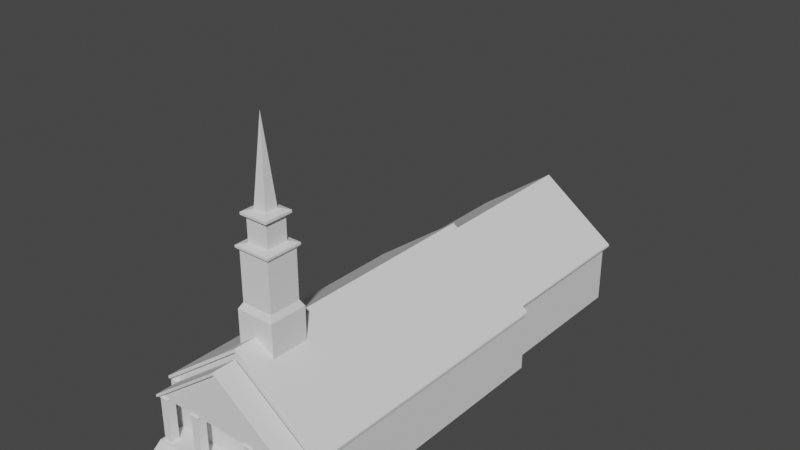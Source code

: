 # Source: Church2.blend  (saved by Blender 3.3.6; exported with 4.5.12 LTS)
import bpy
from mathutils import Matrix  # noqa: F401  (used for matrix-valued properties, if any)

bpy.ops.wm.read_factory_settings(use_empty=True)
scene = bpy.context.scene
scene.name = 'Scene'

# ---- collections
col_collection = bpy.data.collections.new('Collection'); scene.collection.children.link(col_collection)

# ---- world
world_world = bpy.data.worlds.new('World'); scene.world = world_world
world_world.use_nodes = True; world_world.node_tree.nodes.clear()
_N = world_world.node_tree.nodes; _L = world_world.node_tree.links
n0 = _N.new('ShaderNodeOutputWorld'); n0.name = 'World Output'; n0.location = (300, 300)
n1 = _N.new('ShaderNodeBackground'); n1.name = 'Background'; n1.location = (10, 300)
n1.inputs[0].default_value = (0.05088, 0.05088, 0.05088, 1.0)
_L.new(n1.outputs[0], n0.inputs[0])
n0.is_active_output = True
world_world.color = (0.05088, 0.05088, 0.05088)
world_world.use_sun_shadow = False
world_world.sun_shadow_jitter_overblur = 0.0

# ---- meshes
me_cube = bpy.data.meshes.new('Cube')
me_cube.from_pydata([(-8.273, -13.6, -2.956), (-8.273, -13.6, 2.956), (-8.273, 13.6, -2.956), (-8.273, 13.6, 2.956), (8.273, -13.6, -2.956), (8.273, -13.6, 2.956), (8.273, 13.6, -2.956), (8.273, 13.6, 2.956)], [], [(0, 1, 3, 2), (2, 3, 7, 6), (6, 7, 5, 4), (4, 5, 1, 0), (2, 6, 4, 0), (7, 3, 1, 5)])
_uv = me_cube.uv_layers.new(name='UVMap')
_uv.uv.foreach_set('vector', [0.861, 0.5912, 0.7333, 0.5912, 0.7333, 0.003782, 0.861, 0.003782, 0.1314, 0.956, 0.003782, 0.956, 0.003782, 0.5988, 0.1314, 0.5988, 0.9962, 0.5912, 0.8686, 0.5912, 0.8686, 0.003782, 0.9962, 0.003782, 0.2667, 0.956, 0.139, 0.956, 0.139, 0.5988, 0.2667, 0.5988, 0.361, 0.5912, 0.003782, 0.5912, 0.003782, 0.003782, 0.361, 0.003782, 0.7258, 0.5912, 0.3686, 0.5912, 0.3686, 0.003782, 0.7258, 0.003782])
me_cube.update()
me_cube_001 = bpy.data.meshes.new('Cube.001')
me_cube_001.from_pydata([(-8.56, -7.618, -1.245), (-8.56, 19.59, -1.48), (-8.56, 19.59, -1.245), (-8.56, -7.618, -1.48), (8.56, -7.618, -1.245), (-1.06e-07, -7.618, 4.992), (8.56, 19.59, -1.245), (-1.06e-07, 19.59, 4.992), (-1.06e-07, -7.256, 4.665), (8.56, -7.618, -1.48), (8.56, 19.59, -1.48), (-8.112, -7.618, -1.245), (-1.06e-07, -7.618, 4.665), (8.112, -7.618, -1.245), (8.434, -7.256, -1.48), (-8.434, -7.618, -1.48), (-8.434, -7.256, -1.48), (8.434, -7.618, -1.48)], [], [(0, 5, 7, 2), (2, 7, 6), (6, 7, 5, 4), (13, 4, 5, 0, 11, 12), (6, 4, 9, 10), (15, 3, 1, 10, 9, 17, 14, 16), (0, 3, 15, 11), (9, 4, 13, 17), (2, 6, 10, 1), (0, 2, 1, 3), (15, 16, 8, 12, 11), (14, 8, 16), (13, 12, 8, 14, 17)])
_uv = me_cube_001.uv_layers.new(name='UVMap')
_uv.uv.foreach_set('vector', [0.7804, 0.6118, 0.641, 0.6118, 0.641, 0.003718, 0.7804, 0.003718, 0.7984, 0.003718, 0.9378, 0.195, 0.7984, 0.3863, 0.6305, 0.6118, 0.3938, 0.6118, 0.3938, 0.003718, 0.6305, 0.003718, 0.7984, 0.4038, 0.7984, 0.3938, 0.9378, 0.5851, 0.7984, 0.7764, 0.7984, 0.7664, 0.9305, 0.5851, 0.6305, 0.6118, 0.6305, 0.003718, 0.6336, 0.003718, 0.6336, 0.6118, 0.3835, 0.003718, 0.3863, 0.003718, 0.3863, 0.6118, 0.003718, 0.6118, 0.003718, 0.003718, 0.006523, 0.003718, 0.006523, 0.01181, 0.3835, 0.01181, 0.7984, 0.7764, 0.7931, 0.7764, 0.7931, 0.7736, 0.7984, 0.7664, 0.7931, 0.3938, 0.7984, 0.3938, 0.7984, 0.4038, 0.7931, 0.3966, 0.7984, 0.003718, 0.7984, 0.3863, 0.7931, 0.3863, 0.7931, 0.003718, 0.7804, 0.6118, 0.7804, 0.003718, 0.7857, 0.003718, 0.7857, 0.6118, 0.3835, 0.003718, 0.3835, 0.01181, 0.195, 0.01181, 0.195, 0.003718, 0.3763, 0.003718, 0.003718, 0.6193, 0.1411, 0.8078, 0.003718, 0.9963, 0.01374, 0.003718, 0.195, 0.003718, 0.195, 0.01181, 0.006523, 0.01181, 0.006523, 0.003718])
me_cube_001.update()
me_cube_004 = bpy.data.meshes.new('Cube.004')
me_cube_004.from_pydata([(-7.315, -0.7048, -1.064), (-7.315, 1.615, -1.265), (-7.315, 1.615, -1.064), (-7.315, -0.7048, -1.265), (7.315, -0.7048, -1.064), (6.839e-08, -0.7048, 4.266), (7.315, 1.615, -1.064), (6.839e-08, 1.615, 4.266), (6.839e-08, -0.3427, 3.987), (7.315, -0.7048, -1.265), (7.315, 1.615, -1.265), (-6.932, -0.7048, -1.064), (6.839e-08, -0.7048, 3.987), (6.932, -0.7048, -1.064), (7.208, -0.3427, -1.265), (-7.208, -0.7048, -1.265), (-7.208, -0.3427, -1.265), (7.208, -0.7048, -1.265)], [], [(0, 5, 7, 2), (2, 7, 6), (6, 7, 5, 4), (13, 4, 5, 0, 11, 12), (6, 4, 9, 10), (0, 3, 15, 11), (9, 4, 13, 17), (2, 6, 10, 1), (0, 2, 1, 3), (15, 16, 8, 12, 11), (13, 12, 8, 14, 17)])
_uv = me_cube_004.uv_layers.new(name='UVMap')
_uv.uv.foreach_set('vector', [0.6878, 0.9862, 0.6878, 0.7231, 0.8023, 0.7231, 0.8023, 0.9862, 0.01383, 0.003917, 0.2769, 0.3649, 0.01383, 0.7259, 0.8101, 0.9862, 0.8101, 0.7231, 0.9246, 0.7231, 0.9246, 0.9862, 0.2946, 0.02282, 0.2946, 0.003916, 0.5576, 0.3649, 0.2946, 0.7259, 0.2946, 0.707, 0.5439, 0.3649, 0.8101, 0.9862, 0.9246, 0.9862, 0.9246, 0.9961, 0.8101, 0.9961, 0.2946, 0.7259, 0.2847, 0.7259, 0.2847, 0.7206, 0.2946, 0.707, 0.2847, 0.003916, 0.2946, 0.003916, 0.2946, 0.02282, 0.2847, 0.00921, 0.01383, 0.003917, 0.01383, 0.7259, 0.003917, 0.7259, 0.003917, 0.003917, 0.6878, 0.9862, 0.8023, 0.9862, 0.8023, 0.9961, 0.6878, 0.9961, 0.5655, 0.00921, 0.5833, 0.00921, 0.5833, 0.3649, 0.5655, 0.3649, 0.5655, 0.02282, 0.5655, 0.707, 0.5655, 0.3649, 0.5833, 0.3649, 0.5833, 0.7206, 0.5655, 0.7206])
me_cube_004.update()
me_cube_005 = bpy.data.meshes.new('Cube.005')
me_cube_005.from_pydata([(-7.566, -4.608, -1.101), (-7.566, 11.79, -1.308), (-7.566, 11.79, -1.101), (-7.566, -4.608, -1.308), (7.566, -4.608, -1.101), (-5.298e-08, -4.608, 4.412), (7.566, 11.79, -1.101), (-5.298e-08, 11.79, 4.412), (-5.298e-08, -4.288, 4.124), (7.566, -4.608, -1.308), (7.566, 11.79, -1.308), (-7.17, -4.608, -1.101), (-5.298e-08, -4.608, 4.124), (7.17, -4.608, -1.101), (7.455, -4.288, -1.308), (-7.455, -4.608, -1.308), (-7.455, -4.288, -1.308), (7.455, -4.608, -1.308)], [], [(0, 5, 7, 2), (2, 7, 6), (6, 7, 5, 4), (13, 4, 5, 0, 11, 12), (6, 4, 9, 10), (15, 3, 1, 10, 9, 17, 14, 16), (0, 3, 15, 11), (9, 4, 13, 17), (2, 6, 10, 1), (0, 2, 1, 3), (15, 16, 8, 12, 11), (14, 8, 16), (13, 12, 8, 14, 17)])
_uv = me_cube_005.uv_layers.new(name='UVMap')
_uv.uv.foreach_set('vector', [0.9959, 0.3146, 0.9959, 0.4866, 0.4844, 0.4866, 0.4844, 0.3146, 0.01057, 0.5238, 0.1826, 0.7599, 0.01057, 0.9959, 0.9959, 0.007907, 0.9959, 0.3, 0.4844, 0.3, 0.4844, 0.007907, 0.3627, 0.9836, 0.3627, 0.9959, 0.1907, 0.7599, 0.3627, 0.5238, 0.3627, 0.5362, 0.1998, 0.7599, 0.9959, 0.007907, 0.4844, 0.007907, 0.4844, 0.004088, 0.9959, 0.004088, 0.4727, 0.004088, 0.4762, 0.004088, 0.4762, 0.5156, 0.004088, 0.5156, 0.004088, 0.004088, 0.007549, 0.004088, 0.007549, 0.01407, 0.4727, 0.01407, 0.3627, 0.5238, 0.3692, 0.5238, 0.3692, 0.5273, 0.3627, 0.5362, 0.3692, 0.9959, 0.3627, 0.9959, 0.3627, 0.9836, 0.3692, 0.9925, 0.01057, 0.5238, 0.01057, 0.9959, 0.004088, 0.9959, 0.004088, 0.5238, 0.9959, 0.3146, 0.4844, 0.3146, 0.4844, 0.3082, 0.9959, 0.3082, 0.4727, 0.004088, 0.4727, 0.01407, 0.2401, 0.01407, 0.2401, 0.004088, 0.4638, 0.004088, 0.3774, 0.5238, 0.5469, 0.7564, 0.3774, 0.989, 0.01645, 0.004088, 0.2401, 0.004088, 0.2401, 0.01407, 0.007549, 0.01407, 0.007549, 0.004088])
me_cube_005.update()
me_cube_006 = bpy.data.meshes.new('Cube.006')
me_cube_006.from_pydata([(-7.138, -7.826, -2.956), (-7.138, -7.826, 2.956), (-7.138, 7.826, -2.956), (-7.138, 7.826, 2.956), (7.138, -7.826, -2.956), (7.138, -7.826, 2.956), (7.138, 7.826, -2.956), (7.138, 7.826, 2.956)], [], [(0, 1, 3, 2), (2, 3, 7, 6), (6, 7, 5, 4), (4, 5, 1, 0), (2, 6, 4, 0), (7, 3, 1, 5)])
_uv = me_cube_006.uv_layers.new(name='UVMap')
_uv.uv.foreach_set('vector', [0.1899, 0.9958, 0.00424, 0.9958, 0.00424, 0.5042, 0.1899, 0.5042, 0.5782, 0.9525, 0.3926, 0.9525, 0.3926, 0.5042, 0.5782, 0.5042, 0.3841, 0.9958, 0.1984, 0.9958, 0.1984, 0.5042, 0.3841, 0.5042, 0.7724, 0.9525, 0.5867, 0.9525, 0.5867, 0.5042, 0.7724, 0.5042, 0.4525, 0.4958, 0.00424, 0.4958, 0.00424, 0.00424, 0.4525, 0.00424, 0.9525, 0.00424, 0.9525, 0.4525, 0.461, 0.4525, 0.461, 0.00424])
me_cube_006.update()
me_cube_007 = bpy.data.meshes.new('Cube.007')
me_cube_007.from_pydata([(-7.427, -0.5361, -0.625), (-7.427, -0.5361, 0.9375), (-7.427, 1.784, -0.625), (-7.427, 1.784, 0.9375), (7.427, -0.5361, -0.625), (7.427, -0.5361, 0.9375), (7.427, 1.784, -0.625), (7.427, 1.784, 0.9375), (-7.427, -2.496, -0.625), (7.427, -2.496, -0.625)], [], [(0, 1, 3, 2), (2, 3, 7, 6), (6, 7, 5, 4), (2, 6, 4, 0), (7, 3, 1, 5), (1, 0, 8), (0, 4, 9, 8), (4, 5, 9), (5, 1, 8, 9)])
_uv = me_cube_007.uv_layers.new(name='UVMap')
_uv.uv.foreach_set('vector', [0.8082, 0.1586, 0.7037, 0.1586, 0.7037, 0.003473, 0.8082, 0.003473, 0.6968, 0.9965, 0.5923, 0.9965, 0.5923, 0.003473, 0.6968, 0.003473, 0.8082, 0.5827, 0.7037, 0.5827, 0.7037, 0.4276, 0.8082, 0.4276, 0.5854, 0.003473, 0.5854, 0.9965, 0.4303, 0.9965, 0.4303, 0.003473, 0.003473, 0.9965, 0.003473, 0.003473, 0.1248, 0.003473, 0.1248, 0.9965, 0.7037, 0.1586, 0.8082, 0.1586, 0.8082, 0.2896, 0.4303, 0.003473, 0.4303, 0.9965, 0.2993, 0.9965, 0.2993, 0.003473, 0.8082, 0.4276, 0.7037, 0.4276, 0.8082, 0.2965, 0.1248, 0.9965, 0.1248, 0.003473, 0.2923, 0.003473, 0.2923, 0.9965])
me_cube_007.update()
me_cube_008 = bpy.data.meshes.new('Cube.008')
me_cube_008.from_pydata([(-7.108, -0.4, -1.982), (-7.108, -0.4, 1.981), (-7.108, 0.4, -1.982), (-7.108, 0.4, 1.981), (-6.308, -0.4, -1.982), (-6.308, -0.4, 1.981), (-6.308, 0.4, -1.982), (-6.308, 0.4, 1.981), (-7.191, -0.4828, -2.175), (-7.191, 0.4828, -2.175), (-6.225, -0.4828, -2.175), (-6.225, 0.4828, -2.175), (-7.24, -0.5318, 2.176), (-7.24, 0.5318, 2.176), (-6.176, -0.5318, 2.176), (-6.176, 0.5318, 2.176), (-3.411, -0.4, -1.982), (-3.411, -0.4, 1.981), (-3.411, 0.4, -1.982), (-3.411, 0.4, 1.981), (-2.611, -0.4, -1.982), (-2.611, -0.4, 1.981), (-2.611, 0.4, -1.982), (-2.611, 0.4, 1.981), (-3.494, -0.4828, -2.175), (-3.494, 0.4828, -2.175), (-2.528, -0.4828, -2.175), (-2.528, 0.4828, -2.175), (-3.543, -0.5318, 2.176), (-3.543, 0.5318, 2.176), (-2.479, -0.5318, 2.176), (-2.479, 0.5318, 2.176), (7.108, -0.4, -1.982), (7.108, -0.4, 1.981), (7.108, 0.4, -1.982), (7.108, 0.4, 1.981), (6.308, -0.4, -1.982), (6.308, -0.4, 1.981), (6.308, 0.4, -1.982), (6.308, 0.4, 1.981), (7.191, -0.4828, -2.175), (7.191, 0.4828, -2.175), (6.225, -0.4828, -2.175), (6.225, 0.4828, -2.175), (7.24, -0.5318, 2.176), (7.24, 0.5318, 2.176), (6.176, -0.5318, 2.176), (6.176, 0.5318, 2.176), (3.411, -0.4, -1.982), (3.411, -0.4, 1.981), (3.411, 0.4, -1.982), (3.411, 0.4, 1.981), (2.611, -0.4, -1.982), (2.611, -0.4, 1.981), (2.611, 0.4, -1.982), (2.611, 0.4, 1.981), (3.494, -0.4828, -2.175), (3.494, 0.4828, -2.175), (2.528, -0.4828, -2.175), (2.528, 0.4828, -2.175), (3.543, -0.5318, 2.176), (3.543, 0.5318, 2.176), (2.479, -0.5318, 2.176), (2.479, 0.5318, 2.176)], [], [(0, 1, 3, 2), (2, 3, 7, 6), (6, 7, 5, 4), (4, 5, 1, 0), (0, 2, 9, 8), (3, 1, 12, 13), (9, 11, 10, 8), (6, 4, 10, 11), (4, 0, 8, 10), (2, 6, 11, 9), (15, 13, 12, 14), (1, 5, 14, 12), (7, 3, 13, 15), (5, 7, 15, 14), (16, 17, 19, 18), (18, 19, 23, 22), (22, 23, 21, 20), (20, 21, 17, 16), (16, 18, 25, 24), (19, 17, 28, 29), (25, 27, 26, 24), (22, 20, 26, 27), (20, 16, 24, 26), (18, 22, 27, 25), (31, 29, 28, 30), (17, 21, 30, 28), (23, 19, 29, 31), (21, 23, 31, 30), (32, 34, 35, 33), (34, 38, 39, 35), (38, 36, 37, 39), (36, 32, 33, 37), (32, 40, 41, 34), (35, 45, 44, 33), (41, 40, 42, 43), (38, 43, 42, 36), (36, 42, 40, 32), (34, 41, 43, 38), (47, 46, 44, 45), (33, 44, 46, 37), (39, 47, 45, 35), (37, 46, 47, 39), (48, 50, 51, 49), (50, 54, 55, 51), (54, 52, 53, 55), (52, 48, 49, 53), (48, 56, 57, 50), (51, 61, 60, 49), (57, 56, 58, 59), (54, 59, 58, 52), (52, 58, 56, 48), (50, 57, 59, 54), (63, 62, 60, 61), (49, 60, 62, 53), (55, 63, 61, 51), (53, 62, 63, 55)])
_uv = me_cube_008.uv_layers.new(name='UVMap')
_uv.uv.foreach_set('vector', [0.5108, 0.4101, 0.5108, 0.02472, 0.5902, 0.02472, 0.5902, 0.4101, 0.6331, 0.4101, 0.6331, 0.02472, 0.7125, 0.02472, 0.7125, 0.4101, 0.8778, 0.4101, 0.8778, 0.02472, 0.9572, 0.02472, 0.9572, 0.4101, 0.7554, 0.4101, 0.7554, 0.02472, 0.8349, 0.02472, 0.8349, 0.4101, 0.5108, 0.4101, 0.5902, 0.4101, 0.5984, 0.4305, 0.5026, 0.4305, 0.5902, 0.02472, 0.5108, 0.02472, 0.4977, 0.008368, 0.6033, 0.008368, 0.7062, 0.886, 0.7062, 0.9819, 0.6103, 0.9819, 0.6103, 0.886, 0.8778, 0.4101, 0.9572, 0.4101, 0.9654, 0.4305, 0.8696, 0.4305, 0.7554, 0.4101, 0.8349, 0.4101, 0.8431, 0.4305, 0.7472, 0.4305, 0.6331, 0.4101, 0.7125, 0.4101, 0.7208, 0.4305, 0.6249, 0.4305, 0.481, 0.9916, 0.3754, 0.9916, 0.3754, 0.886, 0.481, 0.886, 0.8349, 0.02472, 0.7554, 0.02472, 0.7424, 0.008368, 0.848, 0.008368, 0.7125, 0.02472, 0.6331, 0.02472, 0.62, 0.008368, 0.7256, 0.008368, 0.9572, 0.02472, 0.8778, 0.02472, 0.8647, 0.008368, 0.9703, 0.008368, 0.02145, 0.8489, 0.02145, 0.4636, 0.1009, 0.4636, 0.1009, 0.8489, 0.02145, 0.4101, 0.02145, 0.02472, 0.1009, 0.02472, 0.1009, 0.4101, 0.8778, 0.8489, 0.8778, 0.4636, 0.9572, 0.4636, 0.9572, 0.8489, 0.1438, 0.4101, 0.1438, 0.02472, 0.2232, 0.02472, 0.2232, 0.4101, 0.02145, 0.8489, 0.1009, 0.8489, 0.1091, 0.8693, 0.01323, 0.8693, 0.1009, 0.4636, 0.02145, 0.4636, 0.008368, 0.4472, 0.114, 0.4472, 0.9314, 0.9819, 0.8355, 0.9819, 0.8355, 0.886, 0.9314, 0.886, 0.8778, 0.8489, 0.9572, 0.8489, 0.9654, 0.8693, 0.8696, 0.8693, 0.1438, 0.4101, 0.2232, 0.4101, 0.2314, 0.4305, 0.1356, 0.4305, 0.02145, 0.4101, 0.1009, 0.4101, 0.1091, 0.4305, 0.01323, 0.4305, 0.114, 0.886, 0.114, 0.9916, 0.008368, 0.9916, 0.008368, 0.886, 0.2232, 0.02472, 0.1438, 0.02472, 0.1307, 0.008368, 0.2363, 0.008368, 0.1009, 0.02472, 0.02145, 0.02472, 0.008368, 0.008368, 0.114, 0.008368, 0.9572, 0.4636, 0.8778, 0.4636, 0.8647, 0.4472, 0.9703, 0.4472, 0.7125, 0.8489, 0.6331, 0.8489, 0.6331, 0.4636, 0.7125, 0.4636, 0.4679, 0.8489, 0.3884, 0.8489, 0.3884, 0.4636, 0.4679, 0.4636, 0.3455, 0.4101, 0.2661, 0.4101, 0.2661, 0.02472, 0.3455, 0.02472, 0.5902, 0.8489, 0.5108, 0.8489, 0.5108, 0.4636, 0.5902, 0.4636, 0.7125, 0.8489, 0.7208, 0.8693, 0.6249, 0.8693, 0.6331, 0.8489, 0.6331, 0.4636, 0.62, 0.4472, 0.7256, 0.4472, 0.7125, 0.4636, 0.5936, 0.9819, 0.4977, 0.9819, 0.4977, 0.886, 0.5936, 0.886, 0.3455, 0.4101, 0.3538, 0.4305, 0.2579, 0.4305, 0.2661, 0.4101, 0.5902, 0.8489, 0.5984, 0.8693, 0.5026, 0.8693, 0.5108, 0.8489, 0.4679, 0.8489, 0.4761, 0.8693, 0.3802, 0.8693, 0.3884, 0.8489, 0.253, 0.9916, 0.253, 0.886, 0.3586, 0.886, 0.3586, 0.9916, 0.5108, 0.4636, 0.4977, 0.4472, 0.6033, 0.4472, 0.5902, 0.4636, 0.3884, 0.4636, 0.3754, 0.4472, 0.481, 0.4472, 0.4679, 0.4636, 0.2661, 0.02472, 0.253, 0.008368, 0.3586, 0.008368, 0.3455, 0.02472, 0.8349, 0.8489, 0.7554, 0.8489, 0.7554, 0.4636, 0.8349, 0.4636, 0.2232, 0.8489, 0.1438, 0.8489, 0.1438, 0.4636, 0.2232, 0.4636, 0.4679, 0.4101, 0.3884, 0.4101, 0.3884, 0.02472, 0.4679, 0.02472, 0.3455, 0.8489, 0.2661, 0.8489, 0.2661, 0.4636, 0.3455, 0.4636, 0.8349, 0.8489, 0.8431, 0.8693, 0.7472, 0.8693, 0.7554, 0.8489, 0.7554, 0.4636, 0.7424, 0.4472, 0.848, 0.4472, 0.8349, 0.4636, 0.7229, 0.9819, 0.7229, 0.886, 0.8188, 0.886, 0.8188, 0.9819, 0.4679, 0.4101, 0.4761, 0.4305, 0.3802, 0.4305, 0.3884, 0.4101, 0.3455, 0.8489, 0.3538, 0.8693, 0.2579, 0.8693, 0.2661, 0.8489, 0.2232, 0.8489, 0.2314, 0.8693, 0.1356, 0.8693, 0.1438, 0.8489, 0.1307, 0.9916, 0.1307, 0.886, 0.2363, 0.886, 0.2363, 0.9916, 0.2661, 0.4636, 0.253, 0.4472, 0.3586, 0.4472, 0.3455, 0.4636, 0.1438, 0.4636, 0.1307, 0.4472, 0.2363, 0.4472, 0.2232, 0.4636, 0.3884, 0.02472, 0.3754, 0.008368, 0.481, 0.008368, 0.4679, 0.02472])
me_cube_008.update()
me_cube_010 = bpy.data.meshes.new('Cube.010')
me_cube_010.from_pydata([(-1.506, -1.506, -0.5531), (-1.506, 1.506, -0.5531), (1.506, -1.506, -0.5531), (1.506, 1.506, -0.5531), (-1.746, -1.746, -0.2709), (-1.746, 1.746, -0.2709), (1.746, -1.746, -0.2709), (1.746, 1.746, -0.2709), (-1.746, -1.746, -0.07333), (-1.746, 1.746, -0.07333), (1.746, -1.746, -0.07333), (1.746, 1.746, -0.07333), (-1.03, -1.03, 0.09599), (-1.03, 1.03, 0.09599), (1.03, -1.03, 0.09599), (1.03, 1.03, 0.09599), (-1.03, -1.03, 2.184), (-1.03, 1.03, 2.184), (1.03, -1.03, 2.184), (1.03, 1.03, 2.184), (-1.358, -1.358, 2.438), (-1.358, 1.358, 2.438), (1.358, -1.358, 2.438), (1.358, 1.358, 2.438), (-1.358, -1.358, 2.664), (-1.358, 1.358, 2.664), (1.358, -1.358, 2.664), (1.358, 1.358, 2.664), (-0.6165, -0.6165, 2.89), (-0.6165, 0.6165, 2.89), (0.6165, -0.6165, 2.89), (0.6165, 0.6165, 2.89), (4.967e-09, 4.768e-07, 10.61), (4.967e-09, 4.768e-07, 10.61), (4.967e-09, 4.768e-07, 10.61), (4.967e-09, 4.768e-07, 10.61)], [], [(1, 0, 4, 5), (4, 6, 10, 8), (0, 2, 6, 4), (3, 1, 5, 7), (2, 3, 7, 6), (10, 11, 15, 14), (7, 5, 9, 11), (6, 7, 11, 10), (5, 4, 8, 9), (9, 8, 12, 13), (8, 10, 14, 12), (11, 9, 13, 15), (19, 17, 21, 23), (22, 23, 27, 26), (18, 19, 23, 22), (17, 16, 20, 21), (16, 18, 22, 20), (24, 26, 30, 28), (21, 20, 24, 25), (20, 22, 26, 24), (23, 21, 25, 27), (30, 31, 35, 34), (27, 25, 29, 31), (26, 27, 31, 30), (25, 24, 28, 29), (35, 33, 32, 34), (29, 28, 32, 33), (28, 30, 34, 32), (31, 29, 33, 35)])
_uv = me_cube_010.uv_layers.new(name='UVMap')
_uv.uv.foreach_set('vector', [0.4159, 0.03269, 0.2452, 0.03269, 0.2316, 0.01789, 0.4295, 0.01789, 0.8702, 0.01789, 0.6724, 0.01789, 0.6724, 0.006743, 0.8702, 0.006743, 0.8566, 0.03269, 0.686, 0.03269, 0.6724, 0.01789, 0.8702, 0.01789, 0.1955, 0.03269, 0.02487, 0.03269, 0.01127, 0.01789, 0.2091, 0.01789, 0.6362, 0.03269, 0.4656, 0.03269, 0.452, 0.01789, 0.6498, 0.01789, 0.5912, 0.5406, 0.5912, 0.7384, 0.5506, 0.6979, 0.5506, 0.5812, 0.2091, 0.01789, 0.01127, 0.01789, 0.01127, 0.006743, 0.2091, 0.006743, 0.6498, 0.01789, 0.452, 0.01789, 0.452, 0.006743, 0.6498, 0.006743, 0.4295, 0.01789, 0.2316, 0.01789, 0.2316, 0.006743, 0.4295, 0.006743, 0.3933, 0.7384, 0.3933, 0.5406, 0.4339, 0.5812, 0.4339, 0.6979, 0.3933, 0.5406, 0.5912, 0.5406, 0.5506, 0.5812, 0.4339, 0.5812, 0.5912, 0.7384, 0.3933, 0.7384, 0.4339, 0.6979, 0.5506, 0.6979, 0.6233, 0.6759, 0.7399, 0.6759, 0.7585, 0.6945, 0.6046, 0.6945, 0.7848, 0.5406, 0.7848, 0.6945, 0.772, 0.6945, 0.772, 0.5406, 0.6233, 0.5592, 0.6233, 0.6759, 0.6046, 0.6945, 0.6046, 0.5406, 0.7399, 0.6759, 0.7399, 0.5592, 0.7585, 0.5406, 0.7585, 0.6945, 0.7399, 0.5592, 0.6233, 0.5592, 0.6046, 0.5406, 0.7585, 0.5406, 0.6046, 0.708, 0.7585, 0.708, 0.7165, 0.75, 0.6467, 0.75, 0.811, 0.5406, 0.811, 0.6945, 0.7983, 0.6945, 0.7983, 0.5406, 0.8372, 0.5406, 0.8372, 0.6945, 0.8245, 0.6945, 0.8245, 0.5406, 0.7848, 0.708, 0.7848, 0.8619, 0.772, 0.8619, 0.772, 0.708, 0.9579, 0.895, 0.8882, 0.9005, 0.8882, 0.4604, 0.8882, 0.4604, 0.7585, 0.8619, 0.6046, 0.8619, 0.6467, 0.8199, 0.7165, 0.8199, 0.7585, 0.708, 0.7585, 0.8619, 0.7165, 0.8199, 0.7165, 0.75, 0.6046, 0.8619, 0.6046, 0.708, 0.6467, 0.75, 0.6467, 0.8199, 0.5235, 0.7519, 0.5235, 0.7519, 0.5235, 0.7519, 0.5235, 0.7519, 0.9579, 0.4414, 0.8882, 0.4469, 0.8882, 0.006743, 0.8882, 0.006743, 0.07637, 0.9752, 0.006743, 0.9808, 0.006743, 0.5406, 0.006743, 0.5406, 0.1595, 0.9752, 0.08985, 0.9808, 0.08985, 0.5406, 0.08985, 0.5406])
me_cube_010.update()
me_cube_002 = bpy.data.meshes.new('Cube.002')
me_cube_002.from_pydata([(-7.315, 1.615, -1.265), (-7.315, -0.7048, -1.265), (6.839e-08, -0.3427, 3.987), (7.315, -0.7048, -1.265), (7.315, 1.615, -1.265), (7.208, -0.3427, -1.265), (-7.208, -0.7048, -1.265), (-7.208, -0.3427, -1.265), (7.208, -0.7048, -1.265)], [], [(6, 1, 0, 4, 3, 8, 5, 7), (5, 2, 7)])
_uv = me_cube_002.uv_layers.new(name='UVMap')
_uv.uv.foreach_set('vector', [0.5655, 0.00921, 0.5655, 0.003917, 0.68, 0.003916, 0.68, 0.7259, 0.5655, 0.7259, 0.5655, 0.7206, 0.5833, 0.7206, 0.5833, 0.00921, 0.6878, 0.003917, 0.947, 0.3596, 0.6878, 0.7153])
me_cube_002.update()
me_cube_003 = bpy.data.meshes.new('Cube.003')
me_cube_003.from_pydata([(-1.826, -1.826, -9.285), (-1.826, -1.826, -5.633), (-1.826, 1.826, -9.285), (-1.826, 1.826, -5.633), (1.826, -1.826, -9.285), (1.826, -1.826, -5.633), (1.826, 1.826, -9.285), (1.826, 1.826, -5.633), (-1.506, -1.506, -5.068), (-1.506, 1.506, -5.068), (1.506, -1.506, -5.068), (1.506, 1.506, -5.068), (-1.506, -1.506, -0.5531), (-1.506, 1.506, -0.5531), (1.506, -1.506, -0.5531), (1.506, 1.506, -0.5531), (-1.03, -1.03, 0.09599), (-1.03, 1.03, 0.09599), (1.03, -1.03, 0.09599), (1.03, 1.03, 0.09599), (-1.03, -1.03, 2.184), (-1.03, 1.03, 2.184), (1.03, -1.03, 2.184), (1.03, 1.03, 2.184)], [], [(0, 1, 3, 2), (2, 3, 7, 6), (6, 7, 5, 4), (4, 5, 1, 0), (2, 6, 4, 0), (7, 3, 9, 11), (10, 11, 15, 14), (5, 7, 11, 10), (3, 1, 8, 9), (1, 5, 10, 8), (9, 8, 12, 13), (8, 10, 14, 12), (11, 9, 13, 15), (16, 18, 22, 20), (19, 17, 21, 23), (18, 19, 23, 22), (17, 16, 20, 21)])
_uv = me_cube_003.uv_layers.new(name='UVMap')
_uv.uv.foreach_set('vector', [0.2271, 0.5271, 0.2271, 0.321, 0.434, 0.321, 0.434, 0.5271, 0.006743, 0.5271, 0.006743, 0.321, 0.2136, 0.321, 0.2136, 0.5271, 0.4475, 0.5271, 0.4475, 0.321, 0.6544, 0.321, 0.6544, 0.5271, 0.6679, 0.5271, 0.6679, 0.321, 0.8747, 0.321, 0.8747, 0.5271, 0.3798, 0.7475, 0.173, 0.7475, 0.173, 0.5406, 0.3798, 0.5406, 0.2136, 0.321, 0.006743, 0.321, 0.02487, 0.2876, 0.1955, 0.2876, 0.6362, 0.2876, 0.4656, 0.2876, 0.4656, 0.03269, 0.6362, 0.03269, 0.6544, 0.321, 0.4475, 0.321, 0.4656, 0.2876, 0.6362, 0.2876, 0.434, 0.321, 0.2271, 0.321, 0.2452, 0.2876, 0.4159, 0.2876, 0.8747, 0.321, 0.6679, 0.321, 0.686, 0.2876, 0.8566, 0.2876, 0.4159, 0.2876, 0.2452, 0.2876, 0.2452, 0.03269, 0.4159, 0.03269, 0.8566, 0.2876, 0.686, 0.2876, 0.686, 0.03269, 0.8566, 0.03269, 0.1955, 0.2876, 0.02487, 0.2876, 0.02487, 0.03269, 0.1955, 0.03269, 0.7213, 0.9933, 0.6046, 0.9933, 0.6046, 0.8754, 0.7213, 0.8754, 0.8515, 0.9933, 0.7348, 0.9933, 0.7348, 0.8754, 0.8515, 0.8754, 0.51, 0.8698, 0.3933, 0.8698, 0.3933, 0.7519, 0.51, 0.7519, 0.2896, 0.8789, 0.173, 0.8789, 0.173, 0.761, 0.2896, 0.761])
me_cube_003.update()

# ---- objects
ob_empty = bpy.data.objects.new('Empty', None)
ob_cube = bpy.data.objects.new('Cube', me_cube)
ob_roof = bpy.data.objects.new('Roof', me_cube_001)
ob_roof_001 = bpy.data.objects.new('Roof.001', me_cube_004)
ob_roof_002 = bpy.data.objects.new('Roof.002', me_cube_005)
ob_cube_001 = bpy.data.objects.new('Cube.001', me_cube_006)
ob_stairs = bpy.data.objects.new('Stairs', me_cube_007)
ob_cube_002 = bpy.data.objects.new('Cube.002', me_cube_008)
ob_steep = bpy.data.objects.new('Steep', me_cube_010)
ob_roof_003 = bpy.data.objects.new('Roof.003', me_cube_002)
ob_steep_001 = bpy.data.objects.new('Steep.001', me_cube_003)

# ---- transforms, parenting, visibility, modifiers, constraints
ob_empty.location = (2.414, 13.02, 0.0)
ob_empty.rotation_euler = (0.0, -0.0, -0.2821)
ob_empty.scale = (15.16, 15.16, 15.16)
ob_empty.empty_display_type = 'IMAGE'
ob_empty.empty_display_size = 5.0
ob_cube.location = (2.384e-07, 12.6, -0.6705)
ob_roof.location = (1.06e-07, 6.618, 3.766)
ob_roof_001.location = (-5.298e-08, -2.615, 3.551)
ob_roof_002.location = (5.298e-08, 30.48, 3.594)
ob_cube_001.location = (0.0, 34.04, -0.6705)
ob_stairs.location = (-9.537e-08, -2.784, -3.002)
ob_cube_002.location = (-7.525e-07, -2.652, 0.11)
ob_steep.location = (-4.967e-09, 3.043, 16.18)
ob_roof_003.location = (-5.298e-08, -2.615, 3.551)
ob_steep_001.location = (-4.967e-09, 3.043, 16.18)

# ---- collection membership
col_collection.objects.link(ob_empty)
col_collection.objects.link(ob_cube)
col_collection.objects.link(ob_roof)
col_collection.objects.link(ob_roof_001)
col_collection.objects.link(ob_roof_002)
col_collection.objects.link(ob_cube_001)
col_collection.objects.link(ob_stairs)
col_collection.objects.link(ob_cube_002)
col_collection.objects.link(ob_steep)
col_collection.objects.link(ob_roof_003)
col_collection.objects.link(ob_steep_001)

# ---- scene / render settings (as saved in the file)
scene.frame_start = 1; scene.frame_end = 250; scene.frame_set(1)
scene.render.engine = 'BLENDER_EEVEE_NEXT'
scene.cycles.sampling_pattern = 'TABULATED_SOBOL'
scene.cycles.use_light_tree = False
scene.view_settings.view_transform = 'Filmic'
bpy.context.view_layer.update()

# ---- added for rendering (the .blend has no active camera and no usable light): camera, sun
cam_auto = bpy.data.cameras.new('AutoCamera')
cam_auto.lens = 50.0
cam_auto.sensor_width = 36.0
cam_auto.clip_end = 1000.0
ob_auto_camera = bpy.data.objects.new('AutoCamera', cam_auto)
scene.collection.objects.link(ob_auto_camera)
ob_auto_camera.location = (54.5705, -46.9917, 55.2371)
ob_auto_camera.rotation_euler = (1.09748, -7.21219e-08, 0.694738)
scene.camera = ob_auto_camera
light_auto_sun = bpy.data.lights.new('AutoSun', 'SUN')
light_auto_sun.energy = 3.0
light_auto_sun.angle = 0.0523599
ob_auto_sun = bpy.data.objects.new('AutoSun', light_auto_sun)
scene.collection.objects.link(ob_auto_sun)
ob_auto_sun.rotation_euler = (0.872665, 0.174533, 0.523599)
bpy.context.view_layer.update()
